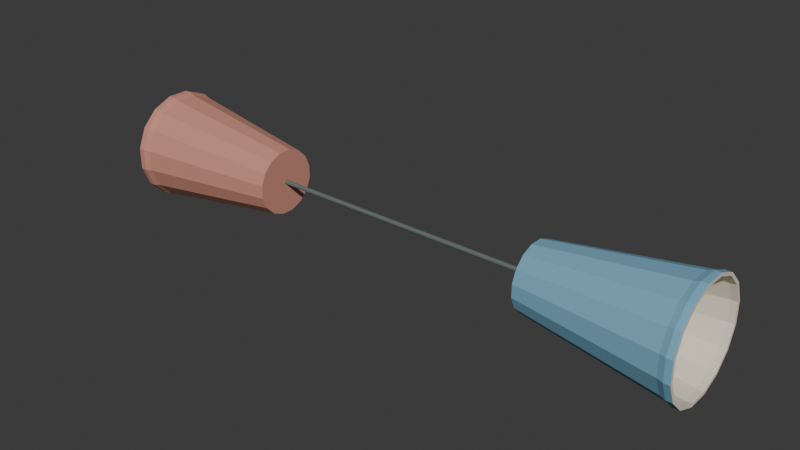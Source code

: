 # Source: source.blend  (saved by Blender 4.3.34; exported with 4.5.12 LTS)
import bpy
from mathutils import Matrix  # noqa: F401  (used for matrix-valued properties, if any)

bpy.ops.wm.read_factory_settings(use_empty=True)
scene = bpy.context.scene
scene.name = 'Scene'

# ---- collections
col_collection = bpy.data.collections.new('Collection'); scene.collection.children.link(col_collection)

# ---- materials (node trees are filled in below, after node groups)
mat_paper_coralouter = bpy.data.materials.new('Paper_CoralOuter')
mat_paper_coralouter.diffuse_color = (0.61, 0.27, 0.2, 1.0)
mat_paper_blueouter = bpy.data.materials.new('Paper_BlueOuter')
mat_paper_blueouter.diffuse_color = (0.19, 0.43, 0.59, 1.0)
mat_paper_paleinner = bpy.data.materials.new('Paper_PaleInner')
mat_paper_paleinner.diffuse_color = (0.77, 0.72, 0.59, 1.0)
mat_cord_darkcotton = bpy.data.materials.new('Cord_DarkCotton')
mat_cord_darkcotton.diffuse_color = (0.13, 0.16, 0.15, 1.0)

# ---- material node trees
mat_paper_coralouter.use_nodes = True; mat_paper_coralouter.node_tree.nodes.clear()
_N = mat_paper_coralouter.node_tree.nodes; _L = mat_paper_coralouter.node_tree.links
n0 = _N.new('ShaderNodeBsdfPrincipled'); n0.name = 'Principled BSDF'; n0.location = (10, 300)
n0.inputs[0].default_value = (0.61, 0.27, 0.2, 1.0)
n0.inputs[2].default_value = 0.84
n1 = _N.new('ShaderNodeOutputMaterial'); n1.name = 'Material Output'; n1.location = (300, 300)
_L.new(n0.outputs[0], n1.inputs[0])
n1.is_active_output = True
mat_paper_blueouter.use_nodes = True; mat_paper_blueouter.node_tree.nodes.clear()
_N = mat_paper_blueouter.node_tree.nodes; _L = mat_paper_blueouter.node_tree.links
n0 = _N.new('ShaderNodeBsdfPrincipled'); n0.name = 'Principled BSDF'; n0.location = (10, 300)
n0.inputs[0].default_value = (0.19, 0.43, 0.59, 1.0)
n0.inputs[2].default_value = 0.84
n1 = _N.new('ShaderNodeOutputMaterial'); n1.name = 'Material Output'; n1.location = (300, 300)
_L.new(n0.outputs[0], n1.inputs[0])
n1.is_active_output = True
mat_paper_paleinner.use_nodes = True; mat_paper_paleinner.node_tree.nodes.clear()
_N = mat_paper_paleinner.node_tree.nodes; _L = mat_paper_paleinner.node_tree.links
n0 = _N.new('ShaderNodeBsdfPrincipled'); n0.name = 'Principled BSDF'; n0.location = (10, 300)
n0.inputs[0].default_value = (0.77, 0.72, 0.59, 1.0)
n0.inputs[2].default_value = 0.87
n1 = _N.new('ShaderNodeOutputMaterial'); n1.name = 'Material Output'; n1.location = (300, 300)
_L.new(n0.outputs[0], n1.inputs[0])
n1.is_active_output = True
mat_cord_darkcotton.use_nodes = True; mat_cord_darkcotton.node_tree.nodes.clear()
_N = mat_cord_darkcotton.node_tree.nodes; _L = mat_cord_darkcotton.node_tree.links
n0 = _N.new('ShaderNodeBsdfPrincipled'); n0.name = 'Principled BSDF'; n0.location = (10, 300)
n0.inputs[0].default_value = (0.13, 0.16, 0.15, 1.0)
n0.inputs[2].default_value = 0.9
n1 = _N.new('ShaderNodeOutputMaterial'); n1.name = 'Material Output'; n1.location = (300, 300)
_L.new(n0.outputs[0], n1.inputs[0])
n1.is_active_output = True

# ---- world
world_world = bpy.data.worlds.new('World'); scene.world = world_world
world_world.use_nodes = True; world_world.node_tree.nodes.clear()
_N = world_world.node_tree.nodes; _L = world_world.node_tree.links
n0 = _N.new('ShaderNodeOutputWorld'); n0.name = 'World Output'; n0.location = (300, 300)
n1 = _N.new('ShaderNodeBackground'); n1.name = 'Background'; n1.location = (10, 300)
n1.inputs[0].default_value = (0.05088, 0.05088, 0.05088, 1.0)
_L.new(n1.outputs[0], n0.inputs[0])
n0.is_active_output = True
world_world.color = (0.05088, 0.05088, 0.05088)
world_world.sun_shadow_jitter_overblur = 0.0

# ---- meshes
me_wholeleftopenpapercup = bpy.data.meshes.new('WholeLeftOpenPaperCup')
me_wholeleftopenpapercup.from_pydata([(-0.07, 0.0, 0.02648), (-0.07, -0.01569, 0.0296), (-0.07, -0.0133, 0.03537), (-0.07, -0.008889, 0.03979), (-0.07, -0.003121, 0.04217), (-0.07, 0.003121, 0.04217), (-0.07, 0.008889, 0.03979), (-0.07, 0.0133, 0.03537), (-0.07, 0.01569, 0.0296), (-0.07, 0.01569, 0.02336), (-0.07, 0.0133, 0.01759), (-0.07, 0.008889, 0.01318), (-0.07, 0.003121, 0.01079), (-0.07, -0.003121, 0.01079), (-0.07, -0.008889, 0.01318), (-0.07, -0.0133, 0.01759), (-0.07, -0.01569, 0.02336), (-0.139, -0.0255, 0.03155), (-0.139, -0.02162, 0.04093), (-0.139, -0.01445, 0.0481), (-0.139, -0.005072, 0.05198), (-0.139, 0.005072, 0.05198), (-0.139, 0.01445, 0.0481), (-0.139, 0.02162, 0.04093), (-0.139, 0.0255, 0.03155), (-0.139, 0.0255, 0.02141), (-0.139, 0.02162, 0.01204), (-0.139, 0.01445, 0.004863), (-0.139, 0.005072, 0.000981), (-0.139, -0.005072, 0.000981), (-0.139, -0.01445, 0.004863), (-0.139, -0.02162, 0.01204), (-0.139, -0.0255, 0.02141), (-0.142, -0.02648, 0.03175), (-0.142, -0.02245, 0.04148), (-0.142, -0.015, 0.04893), (-0.142, -0.005267, 0.05296), (-0.142, 0.005267, 0.05296), (-0.142, 0.015, 0.04893), (-0.142, 0.02245, 0.04148), (-0.142, 0.02648, 0.03175), (-0.142, 0.02648, 0.02121), (-0.142, 0.02245, 0.01148), (-0.142, 0.015, 0.004032), (-0.142, 0.005267, 0.0), (-0.142, -0.005267, 0.0), (-0.142, -0.015, 0.004032), (-0.142, -0.02245, 0.01148), (-0.142, -0.02648, 0.02121), (-0.145, -0.02648, 0.03175), (-0.145, -0.02245, 0.04148), (-0.145, -0.015, 0.04893), (-0.145, -0.005267, 0.05296), (-0.145, 0.005267, 0.05296), (-0.145, 0.015, 0.04893), (-0.145, 0.02245, 0.04148), (-0.145, 0.02648, 0.03175), (-0.145, 0.02648, 0.02121), (-0.145, 0.02245, 0.01148), (-0.145, 0.015, 0.004032), (-0.145, 0.005267, 0.0), (-0.145, -0.005267, 0.0), (-0.145, -0.015, 0.004032), (-0.145, -0.02245, 0.01148), (-0.145, -0.02648, 0.02121), (-0.145, -0.02501, 0.03146), (-0.145, -0.0212, 0.04065), (-0.145, -0.01417, 0.04768), (-0.145, -0.004975, 0.05149), (-0.145, 0.004975, 0.05149), (-0.145, 0.01417, 0.04768), (-0.145, 0.0212, 0.04065), (-0.145, 0.02501, 0.03146), (-0.145, 0.02501, 0.02151), (-0.145, 0.0212, 0.01231), (-0.145, 0.01417, 0.005279), (-0.145, 0.004975, 0.001471), (-0.145, -0.004975, 0.001471), (-0.145, -0.01417, 0.005279), (-0.145, -0.0212, 0.01231), (-0.145, -0.02501, 0.02151), (-0.142, -0.02501, 0.03146), (-0.142, -0.0212, 0.04065), (-0.142, -0.01417, 0.04768), (-0.142, -0.004975, 0.05149), (-0.142, 0.004975, 0.05149), (-0.142, 0.01417, 0.04768), (-0.142, 0.0212, 0.04065), (-0.142, 0.02501, 0.03146), (-0.142, 0.02501, 0.02151), (-0.142, 0.0212, 0.01231), (-0.142, 0.01417, 0.005279), (-0.142, 0.004975, 0.001471), (-0.142, -0.004975, 0.001471), (-0.142, -0.01417, 0.005279), (-0.142, -0.0212, 0.01231), (-0.142, -0.02501, 0.02151), (-0.074, -0.01373, 0.02921), (-0.074, -0.01164, 0.03426), (-0.074, -0.007778, 0.03812), (-0.074, -0.002731, 0.04021), (-0.074, 0.002731, 0.04021), (-0.074, 0.007778, 0.03812), (-0.074, 0.01164, 0.03426), (-0.074, 0.01373, 0.02921), (-0.074, 0.01373, 0.02375), (-0.074, 0.01164, 0.0187), (-0.074, 0.007778, 0.01484), (-0.074, 0.002731, 0.01275), (-0.074, -0.002731, 0.01275), (-0.074, -0.007778, 0.01484), (-0.074, -0.01164, 0.0187), (-0.074, -0.01373, 0.02375), (-0.072, -0.01324, 0.02912), (-0.072, -0.01123, 0.03398), (-0.072, -0.0075, 0.03771), (-0.072, -0.002634, 0.03972), (-0.072, 0.002634, 0.03972), (-0.072, 0.0075, 0.03771), (-0.072, 0.01123, 0.03398), (-0.072, 0.01324, 0.02912), (-0.072, 0.01324, 0.02385), (-0.072, 0.01123, 0.01898), (-0.072, 0.0075, 0.01526), (-0.072, 0.002634, 0.01324), (-0.072, -0.002634, 0.01324), (-0.072, -0.0075, 0.01526), (-0.072, -0.01123, 0.01898), (-0.072, -0.01324, 0.02385), (-0.072, 0.0, 0.02648)], [], [(2, 1, 0), (3, 2, 0), (4, 3, 0), (5, 4, 0), (6, 5, 0), (7, 6, 0), (8, 7, 0), (9, 8, 0), (10, 9, 0), (11, 10, 0), (12, 11, 0), (13, 12, 0), (14, 13, 0), (15, 14, 0), (16, 15, 0), (1, 16, 0), (18, 17, 1), (2, 18, 1), (19, 18, 2), (3, 19, 2), (20, 19, 3), (4, 20, 3), (21, 20, 4), (5, 21, 4), (22, 21, 5), (6, 22, 5), (23, 22, 6), (7, 23, 6), (24, 23, 7), (8, 24, 7), (25, 24, 8), (9, 25, 8), (26, 25, 9), (10, 26, 9), (27, 26, 10), (11, 27, 10), (28, 27, 11), (12, 28, 11), (29, 28, 12), (13, 29, 12), (30, 29, 13), (14, 30, 13), (31, 30, 14), (15, 31, 14), (32, 31, 15), (16, 32, 15), (17, 32, 16), (1, 17, 16), (34, 33, 17), (18, 34, 17), (35, 34, 18), (19, 35, 18), (36, 35, 19), (20, 36, 19), (37, 36, 20), (21, 37, 20), (38, 37, 21), (22, 38, 21), (39, 38, 22), (23, 39, 22), (40, 39, 23), (24, 40, 23), (41, 40, 24), (25, 41, 24), (42, 41, 25), (26, 42, 25), (43, 42, 26), (27, 43, 26), (44, 43, 27), (28, 44, 27), (45, 44, 28), (29, 45, 28), (46, 45, 29), (30, 46, 29), (47, 46, 30), (31, 47, 30), (48, 47, 31), (32, 48, 31), (33, 48, 32), (17, 33, 32), (50, 49, 33), (34, 50, 33), (51, 50, 34), (35, 51, 34), (52, 51, 35), (36, 52, 35), (53, 52, 36), (37, 53, 36), (54, 53, 37), (38, 54, 37), (55, 54, 38), (39, 55, 38), (56, 55, 39), (40, 56, 39), (57, 56, 40), (41, 57, 40), (58, 57, 41), (42, 58, 41), (59, 58, 42), (43, 59, 42), (60, 59, 43), (44, 60, 43), (61, 60, 44), (45, 61, 44), (62, 61, 45), (46, 62, 45), (63, 62, 46), (47, 63, 46), (64, 63, 47), (48, 64, 47), (49, 64, 48), (33, 49, 48), (66, 65, 49), (50, 66, 49), (67, 66, 50), (51, 67, 50), (68, 67, 51), (52, 68, 51), (69, 68, 52), (53, 69, 52), (70, 69, 53), (54, 70, 53), (71, 70, 54), (55, 71, 54), (72, 71, 55), (56, 72, 55), (73, 72, 56), (57, 73, 56), (74, 73, 57), (58, 74, 57), (75, 74, 58), (59, 75, 58), (76, 75, 59), (60, 76, 59), (77, 76, 60), (61, 77, 60), (78, 77, 61), (62, 78, 61), (79, 78, 62), (63, 79, 62), (80, 79, 63), (64, 80, 63), (65, 80, 64), (49, 65, 64), (82, 81, 65), (66, 82, 65), (83, 82, 66), (67, 83, 66), (84, 83, 67), (68, 84, 67), (85, 84, 68), (69, 85, 68), (86, 85, 69), (70, 86, 69), (87, 86, 70), (71, 87, 70), (88, 87, 71), (72, 88, 71), (89, 88, 72), (73, 89, 72), (90, 89, 73), (74, 90, 73), (91, 90, 74), (75, 91, 74), (92, 91, 75), (76, 92, 75), (93, 92, 76), (77, 93, 76), (94, 93, 77), (78, 94, 77), (95, 94, 78), (79, 95, 78), (96, 95, 79), (80, 96, 79), (81, 96, 80), (65, 81, 80), (98, 97, 81), (82, 98, 81), (99, 98, 82), (83, 99, 82), (100, 99, 83), (84, 100, 83), (101, 100, 84), (85, 101, 84), (102, 101, 85), (86, 102, 85), (103, 102, 86), (87, 103, 86), (104, 103, 87), (88, 104, 87), (105, 104, 88), (89, 105, 88), (106, 105, 89), (90, 106, 89), (107, 106, 90), (91, 107, 90), (108, 107, 91), (92, 108, 91), (109, 108, 92), (93, 109, 92), (110, 109, 93), (94, 110, 93), (111, 110, 94), (95, 111, 94), (112, 111, 95), (96, 112, 95), (97, 112, 96), (81, 97, 96), (114, 113, 97), (98, 114, 97), (115, 114, 98), (99, 115, 98), (116, 115, 99), (100, 116, 99), (117, 116, 100), (101, 117, 100), (118, 117, 101), (102, 118, 101), (119, 118, 102), (103, 119, 102), (120, 119, 103), (104, 120, 103), (121, 120, 104), (105, 121, 104), (122, 121, 105), (106, 122, 105), (123, 122, 106), (107, 123, 106), (124, 123, 107), (108, 124, 107), (125, 124, 108), (109, 125, 108), (126, 125, 109), (110, 126, 109), (127, 126, 110), (111, 127, 110), (128, 127, 111), (112, 128, 111), (113, 128, 112), (97, 113, 112), (114, 129, 113), (115, 129, 114), (116, 129, 115), (117, 129, 116), (118, 129, 117), (119, 129, 118), (120, 129, 119), (121, 129, 120), (122, 129, 121), (123, 129, 122), (124, 129, 123), (125, 129, 124), (126, 129, 125), (127, 129, 126), (128, 129, 127), (113, 129, 128)])
me_wholeleftopenpapercup.polygons.foreach_set('material_index', [0, 0, 0, 0, 0, 0, 0, 0, 0, 0, 0, 0, 0, 0, 0, 0, 0, 0, 0, 0, 0, 0, 0, 0, 0, 0, 0, 0, 0, 0, 0, 0, 0, 0, 0, 0, 0, 0, 0, 0, 0, 0, 0, 0, 0, 0, 0, 0, 0, 0, 0, 0, 0, 0, 0, 0, 0, 0, 0, 0, 0, 0, 0, 0, 0, 0, 0, 0, 0, 0, 0, 0, 0, 0, 0, 0, 0, 0, 0, 0, 0, 0, 0, 0, 0, 0, 0, 0, 0, 0, 0, 0, 0, 0, 0, 0, 0, 0, 0, 0, 0, 0, 0, 0, 0, 0, 0, 0, 0, 0, 0, 0, 2, 2, 2, 2, 2, 2, 2, 2, 2, 2, 2, 2, 2, 2, 2, 2, 2, 2, 2, 2, 2, 2, 2, 2, 2, 2, 2, 2, 2, 2, 2, 2, 2, 2, 2, 2, 2, 2, 2, 2, 2, 2, 2, 2, 2, 2, 2, 2, 2, 2, 2, 2, 2, 2, 2, 2, 2, 2, 2, 2, 2, 2, 2, 2, 2, 2, 2, 2, 2, 2, 2, 2, 2, 2, 2, 2, 2, 2, 2, 2, 2, 2, 2, 2, 2, 2, 2, 2, 2, 2, 2, 2, 2, 2, 2, 2, 2, 2, 2, 2, 2, 2, 2, 2, 2, 2, 2, 2, 2, 2, 2, 2, 2, 2, 2, 2, 2, 2, 2, 2, 2, 2, 2, 2, 2, 2, 2, 2, 2, 2, 2, 2, 2, 2, 2, 2, 2, 2, 2, 2, 2, 2, 2, 2])
me_wholeleftopenpapercup.materials.append(mat_paper_coralouter)
me_wholeleftopenpapercup.materials.append(mat_paper_blueouter)
me_wholeleftopenpapercup.materials.append(mat_paper_paleinner)
me_wholeleftopenpapercup.materials.append(mat_cord_darkcotton)
me_wholeleftopenpapercup.update()
me_wholerightopenpapercup = bpy.data.meshes.new('WholeRightOpenPaperCup')
me_wholerightopenpapercup.from_pydata([(0.07, 0.0, 0.02648), (0.07, 0.01569, 0.0296), (0.07, 0.0133, 0.03537), (0.07, 0.008889, 0.03979), (0.07, 0.003121, 0.04217), (0.07, -0.003121, 0.04217), (0.07, -0.008889, 0.03979), (0.07, -0.0133, 0.03537), (0.07, -0.01569, 0.0296), (0.07, -0.01569, 0.02336), (0.07, -0.0133, 0.01759), (0.07, -0.008889, 0.01318), (0.07, -0.003121, 0.01079), (0.07, 0.003121, 0.01079), (0.07, 0.008889, 0.01318), (0.07, 0.0133, 0.01759), (0.07, 0.01569, 0.02336), (0.139, 0.0255, 0.03155), (0.139, 0.02162, 0.04093), (0.139, 0.01445, 0.0481), (0.139, 0.005072, 0.05198), (0.139, -0.005072, 0.05198), (0.139, -0.01445, 0.0481), (0.139, -0.02162, 0.04093), (0.139, -0.0255, 0.03155), (0.139, -0.0255, 0.02141), (0.139, -0.02162, 0.01204), (0.139, -0.01445, 0.004863), (0.139, -0.005072, 0.000981), (0.139, 0.005072, 0.000981), (0.139, 0.01445, 0.004863), (0.139, 0.02162, 0.01204), (0.139, 0.0255, 0.02141), (0.142, 0.02648, 0.03175), (0.142, 0.02245, 0.04148), (0.142, 0.015, 0.04893), (0.142, 0.005267, 0.05296), (0.142, -0.005267, 0.05296), (0.142, -0.015, 0.04893), (0.142, -0.02245, 0.04148), (0.142, -0.02648, 0.03175), (0.142, -0.02648, 0.02121), (0.142, -0.02245, 0.01148), (0.142, -0.015, 0.004032), (0.142, -0.005267, 0.0), (0.142, 0.005267, 0.0), (0.142, 0.015, 0.004032), (0.142, 0.02245, 0.01148), (0.142, 0.02648, 0.02121), (0.145, 0.02648, 0.03175), (0.145, 0.02245, 0.04148), (0.145, 0.015, 0.04893), (0.145, 0.005267, 0.05296), (0.145, -0.005267, 0.05296), (0.145, -0.015, 0.04893), (0.145, -0.02245, 0.04148), (0.145, -0.02648, 0.03175), (0.145, -0.02648, 0.02121), (0.145, -0.02245, 0.01148), (0.145, -0.015, 0.004032), (0.145, -0.005267, 0.0), (0.145, 0.005267, 0.0), (0.145, 0.015, 0.004032), (0.145, 0.02245, 0.01148), (0.145, 0.02648, 0.02121), (0.145, 0.02501, 0.03146), (0.145, 0.0212, 0.04065), (0.145, 0.01417, 0.04768), (0.145, 0.004975, 0.05149), (0.145, -0.004975, 0.05149), (0.145, -0.01417, 0.04768), (0.145, -0.0212, 0.04065), (0.145, -0.02501, 0.03146), (0.145, -0.02501, 0.02151), (0.145, -0.0212, 0.01231), (0.145, -0.01417, 0.005279), (0.145, -0.004975, 0.001471), (0.145, 0.004975, 0.001471), (0.145, 0.01417, 0.005279), (0.145, 0.0212, 0.01231), (0.145, 0.02501, 0.02151), (0.142, 0.02501, 0.03146), (0.142, 0.0212, 0.04065), (0.142, 0.01417, 0.04768), (0.142, 0.004975, 0.05149), (0.142, -0.004975, 0.05149), (0.142, -0.01417, 0.04768), (0.142, -0.0212, 0.04065), (0.142, -0.02501, 0.03146), (0.142, -0.02501, 0.02151), (0.142, -0.0212, 0.01231), (0.142, -0.01417, 0.005279), (0.142, -0.004975, 0.001471), (0.142, 0.004975, 0.001471), (0.142, 0.01417, 0.005279), (0.142, 0.0212, 0.01231), (0.142, 0.02501, 0.02151), (0.074, 0.01373, 0.02921), (0.074, 0.01164, 0.03426), (0.074, 0.007778, 0.03812), (0.074, 0.002731, 0.04021), (0.074, -0.002731, 0.04021), (0.074, -0.007778, 0.03812), (0.074, -0.01164, 0.03426), (0.074, -0.01373, 0.02921), (0.074, -0.01373, 0.02375), (0.074, -0.01164, 0.0187), (0.074, -0.007778, 0.01484), (0.074, -0.002731, 0.01275), (0.074, 0.002731, 0.01275), (0.074, 0.007778, 0.01484), (0.074, 0.01164, 0.0187), (0.074, 0.01373, 0.02375), (0.072, 0.01324, 0.02912), (0.072, 0.01123, 0.03398), (0.072, 0.0075, 0.03771), (0.072, 0.002634, 0.03972), (0.072, -0.002634, 0.03972), (0.072, -0.0075, 0.03771), (0.072, -0.01123, 0.03398), (0.072, -0.01324, 0.02912), (0.072, -0.01324, 0.02385), (0.072, -0.01123, 0.01898), (0.072, -0.0075, 0.01526), (0.072, -0.002634, 0.01324), (0.072, 0.002634, 0.01324), (0.072, 0.0075, 0.01526), (0.072, 0.01123, 0.01898), (0.072, 0.01324, 0.02385), (0.072, 0.0, 0.02648)], [], [(2, 1, 0), (3, 2, 0), (4, 3, 0), (5, 4, 0), (6, 5, 0), (7, 6, 0), (8, 7, 0), (9, 8, 0), (10, 9, 0), (11, 10, 0), (12, 11, 0), (13, 12, 0), (14, 13, 0), (15, 14, 0), (16, 15, 0), (1, 16, 0), (18, 17, 1), (2, 18, 1), (19, 18, 2), (3, 19, 2), (20, 19, 3), (4, 20, 3), (21, 20, 4), (5, 21, 4), (22, 21, 5), (6, 22, 5), (23, 22, 6), (7, 23, 6), (24, 23, 7), (8, 24, 7), (25, 24, 8), (9, 25, 8), (26, 25, 9), (10, 26, 9), (27, 26, 10), (11, 27, 10), (28, 27, 11), (12, 28, 11), (29, 28, 12), (13, 29, 12), (30, 29, 13), (14, 30, 13), (31, 30, 14), (15, 31, 14), (32, 31, 15), (16, 32, 15), (17, 32, 16), (1, 17, 16), (34, 33, 17), (18, 34, 17), (35, 34, 18), (19, 35, 18), (36, 35, 19), (20, 36, 19), (37, 36, 20), (21, 37, 20), (38, 37, 21), (22, 38, 21), (39, 38, 22), (23, 39, 22), (40, 39, 23), (24, 40, 23), (41, 40, 24), (25, 41, 24), (42, 41, 25), (26, 42, 25), (43, 42, 26), (27, 43, 26), (44, 43, 27), (28, 44, 27), (45, 44, 28), (29, 45, 28), (46, 45, 29), (30, 46, 29), (47, 46, 30), (31, 47, 30), (48, 47, 31), (32, 48, 31), (33, 48, 32), (17, 33, 32), (50, 49, 33), (34, 50, 33), (51, 50, 34), (35, 51, 34), (52, 51, 35), (36, 52, 35), (53, 52, 36), (37, 53, 36), (54, 53, 37), (38, 54, 37), (55, 54, 38), (39, 55, 38), (56, 55, 39), (40, 56, 39), (57, 56, 40), (41, 57, 40), (58, 57, 41), (42, 58, 41), (59, 58, 42), (43, 59, 42), (60, 59, 43), (44, 60, 43), (61, 60, 44), (45, 61, 44), (62, 61, 45), (46, 62, 45), (63, 62, 46), (47, 63, 46), (64, 63, 47), (48, 64, 47), (49, 64, 48), (33, 49, 48), (66, 65, 49), (50, 66, 49), (67, 66, 50), (51, 67, 50), (68, 67, 51), (52, 68, 51), (69, 68, 52), (53, 69, 52), (70, 69, 53), (54, 70, 53), (71, 70, 54), (55, 71, 54), (72, 71, 55), (56, 72, 55), (73, 72, 56), (57, 73, 56), (74, 73, 57), (58, 74, 57), (75, 74, 58), (59, 75, 58), (76, 75, 59), (60, 76, 59), (77, 76, 60), (61, 77, 60), (78, 77, 61), (62, 78, 61), (79, 78, 62), (63, 79, 62), (80, 79, 63), (64, 80, 63), (65, 80, 64), (49, 65, 64), (82, 81, 65), (66, 82, 65), (83, 82, 66), (67, 83, 66), (84, 83, 67), (68, 84, 67), (85, 84, 68), (69, 85, 68), (86, 85, 69), (70, 86, 69), (87, 86, 70), (71, 87, 70), (88, 87, 71), (72, 88, 71), (89, 88, 72), (73, 89, 72), (90, 89, 73), (74, 90, 73), (91, 90, 74), (75, 91, 74), (92, 91, 75), (76, 92, 75), (93, 92, 76), (77, 93, 76), (94, 93, 77), (78, 94, 77), (95, 94, 78), (79, 95, 78), (96, 95, 79), (80, 96, 79), (81, 96, 80), (65, 81, 80), (98, 97, 81), (82, 98, 81), (99, 98, 82), (83, 99, 82), (100, 99, 83), (84, 100, 83), (101, 100, 84), (85, 101, 84), (102, 101, 85), (86, 102, 85), (103, 102, 86), (87, 103, 86), (104, 103, 87), (88, 104, 87), (105, 104, 88), (89, 105, 88), (106, 105, 89), (90, 106, 89), (107, 106, 90), (91, 107, 90), (108, 107, 91), (92, 108, 91), (109, 108, 92), (93, 109, 92), (110, 109, 93), (94, 110, 93), (111, 110, 94), (95, 111, 94), (112, 111, 95), (96, 112, 95), (97, 112, 96), (81, 97, 96), (114, 113, 97), (98, 114, 97), (115, 114, 98), (99, 115, 98), (116, 115, 99), (100, 116, 99), (117, 116, 100), (101, 117, 100), (118, 117, 101), (102, 118, 101), (119, 118, 102), (103, 119, 102), (120, 119, 103), (104, 120, 103), (121, 120, 104), (105, 121, 104), (122, 121, 105), (106, 122, 105), (123, 122, 106), (107, 123, 106), (124, 123, 107), (108, 124, 107), (125, 124, 108), (109, 125, 108), (126, 125, 109), (110, 126, 109), (127, 126, 110), (111, 127, 110), (128, 127, 111), (112, 128, 111), (113, 128, 112), (97, 113, 112), (114, 129, 113), (115, 129, 114), (116, 129, 115), (117, 129, 116), (118, 129, 117), (119, 129, 118), (120, 129, 119), (121, 129, 120), (122, 129, 121), (123, 129, 122), (124, 129, 123), (125, 129, 124), (126, 129, 125), (127, 129, 126), (128, 129, 127), (113, 129, 128)])
me_wholerightopenpapercup.polygons.foreach_set('material_index', [1, 1, 1, 1, 1, 1, 1, 1, 1, 1, 1, 1, 1, 1, 1, 1, 1, 1, 1, 1, 1, 1, 1, 1, 1, 1, 1, 1, 1, 1, 1, 1, 1, 1, 1, 1, 1, 1, 1, 1, 1, 1, 1, 1, 1, 1, 1, 1, 1, 1, 1, 1, 1, 1, 1, 1, 1, 1, 1, 1, 1, 1, 1, 1, 1, 1, 1, 1, 1, 1, 1, 1, 1, 1, 1, 1, 1, 1, 1, 1, 1, 1, 1, 1, 1, 1, 1, 1, 1, 1, 1, 1, 1, 1, 1, 1, 1, 1, 1, 1, 1, 1, 1, 1, 1, 1, 1, 1, 1, 1, 1, 1, 2, 2, 2, 2, 2, 2, 2, 2, 2, 2, 2, 2, 2, 2, 2, 2, 2, 2, 2, 2, 2, 2, 2, 2, 2, 2, 2, 2, 2, 2, 2, 2, 2, 2, 2, 2, 2, 2, 2, 2, 2, 2, 2, 2, 2, 2, 2, 2, 2, 2, 2, 2, 2, 2, 2, 2, 2, 2, 2, 2, 2, 2, 2, 2, 2, 2, 2, 2, 2, 2, 2, 2, 2, 2, 2, 2, 2, 2, 2, 2, 2, 2, 2, 2, 2, 2, 2, 2, 2, 2, 2, 2, 2, 2, 2, 2, 2, 2, 2, 2, 2, 2, 2, 2, 2, 2, 2, 2, 2, 2, 2, 2, 2, 2, 2, 2, 2, 2, 2, 2, 2, 2, 2, 2, 2, 2, 2, 2, 2, 2, 2, 2, 2, 2, 2, 2, 2, 2, 2, 2, 2, 2, 2, 2])
me_wholerightopenpapercup.materials.append(mat_paper_coralouter)
me_wholerightopenpapercup.materials.append(mat_paper_blueouter)
me_wholerightopenpapercup.materials.append(mat_paper_paleinner)
me_wholerightopenpapercup.materials.append(mat_cord_darkcotton)
me_wholerightopenpapercup.update()
me_wholecontinuousconnectingcord = bpy.data.meshes.new('WholeContinuousConnectingCord')
me_wholecontinuousconnectingcord.from_pydata([(-0.0712, 0.0, 0.02648), (-0.0712, 0.001016, 0.0269), (-0.0712, 0.000421, 0.0275), (-0.0712, -0.000421, 0.0275), (-0.0712, -0.001016, 0.0269), (-0.0712, -0.001016, 0.02606), (-0.0712, -0.000421, 0.02547), (-0.0712, 0.000421, 0.02547), (-0.0712, 0.001016, 0.02606), (0.0712, 0.001016, 0.0269), (0.0712, 0.000421, 0.0275), (0.0712, -0.000421, 0.0275), (0.0712, -0.001016, 0.0269), (0.0712, -0.001016, 0.02606), (0.0712, -0.000421, 0.02547), (0.0712, 0.000421, 0.02547), (0.0712, 0.001016, 0.02606), (0.0712, 0.0, 0.02648)], [], [(2, 1, 0), (3, 2, 0), (4, 3, 0), (5, 4, 0), (6, 5, 0), (7, 6, 0), (8, 7, 0), (1, 8, 0), (10, 9, 1), (2, 10, 1), (11, 10, 2), (3, 11, 2), (12, 11, 3), (4, 12, 3), (13, 12, 4), (5, 13, 4), (14, 13, 5), (6, 14, 5), (15, 14, 6), (7, 15, 6), (16, 15, 7), (8, 16, 7), (9, 16, 8), (1, 9, 8), (10, 17, 9), (11, 17, 10), (12, 17, 11), (13, 17, 12), (14, 17, 13), (15, 17, 14), (16, 17, 15), (9, 17, 16)])
me_wholecontinuousconnectingcord.polygons.foreach_set('material_index', [3, 3, 3, 3, 3, 3, 3, 3, 3, 3, 3, 3, 3, 3, 3, 3, 3, 3, 3, 3, 3, 3, 3, 3, 3, 3, 3, 3, 3, 3, 3, 3])
me_wholecontinuousconnectingcord.materials.append(mat_paper_coralouter)
me_wholecontinuousconnectingcord.materials.append(mat_paper_blueouter)
me_wholecontinuousconnectingcord.materials.append(mat_paper_paleinner)
me_wholecontinuousconnectingcord.materials.append(mat_cord_darkcotton)
me_wholecontinuousconnectingcord.update()

# ---- objects
ob_onetwocupstringtelephone = bpy.data.objects.new('OneTwoCupStringTelephone', None)
ob_wholeleftopenpapercup = bpy.data.objects.new('WholeLeftOpenPaperCup', me_wholeleftopenpapercup)
ob_wholerightopenpapercup = bpy.data.objects.new('WholeRightOpenPaperCup', me_wholerightopenpapercup)
ob_wholecontinuousconnectingcord = bpy.data.objects.new('WholeContinuousConnectingCord', me_wholecontinuousconnectingcord)

# ---- transforms, parenting, visibility, modifiers, constraints
ob_onetwocupstringtelephone.location = (0.0, 0.0, 0.0)
ob_wholeleftopenpapercup.parent = ob_onetwocupstringtelephone
ob_wholeleftopenpapercup.location = (0.0, 0.0, 0.0)
ob_wholerightopenpapercup.parent = ob_onetwocupstringtelephone
ob_wholerightopenpapercup.location = (0.0, 0.0, 0.0)
ob_wholecontinuousconnectingcord.parent = ob_onetwocupstringtelephone
ob_wholecontinuousconnectingcord.location = (0.0, 0.0, 0.0)

# ---- collection membership
scene.collection.objects.link(ob_onetwocupstringtelephone)
scene.collection.objects.link(ob_wholeleftopenpapercup)
scene.collection.objects.link(ob_wholerightopenpapercup)
scene.collection.objects.link(ob_wholecontinuousconnectingcord)

# ---- scene / render settings (as saved in the file)
scene.frame_start = 1; scene.frame_end = 250; scene.frame_set(1)
scene.render.engine = 'CYCLES'
scene.render.use_compositing = False
scene.cycles.use_denoising = False
scene.cycles.samples = 128
scene.cycles.use_adaptive_sampling = False
scene.cycles.seed = 17
bpy.context.view_layer.update()

# ---- added for rendering (the .blend has no active camera and no usable light): camera, sun
cam_auto = bpy.data.cameras.new('AutoCamera')
cam_auto.lens = 50.0
cam_auto.sensor_width = 36.0
cam_auto.clip_end = 1000.0
ob_auto_camera = bpy.data.objects.new('AutoCamera', cam_auto)
scene.collection.objects.link(ob_auto_camera)
ob_auto_camera.location = (0.27712, -0.332544, 0.248177)
ob_auto_camera.rotation_euler = (1.09748, -7.21219e-08, 0.694738)
scene.camera = ob_auto_camera
light_auto_sun = bpy.data.lights.new('AutoSun', 'SUN')
light_auto_sun.energy = 3.0
light_auto_sun.angle = 0.0523599
ob_auto_sun = bpy.data.objects.new('AutoSun', light_auto_sun)
scene.collection.objects.link(ob_auto_sun)
ob_auto_sun.rotation_euler = (0.872665, 0.174533, 0.523599)
bpy.context.view_layer.update()
